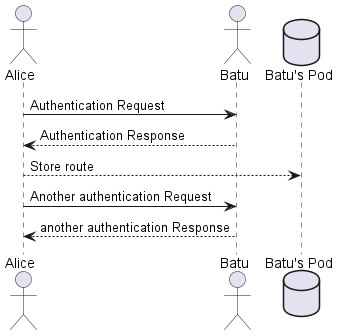

The diagram above was rendered by PlantUML. Its source (embedded in the PNG):
@startuml
actor Alice
actor Batu
database Pod as "Batu's Pod"
Alice -> Batu: Authentication Request
Batu --> Alice: Authentication Response
Alice  --> Pod: Store route
Alice ->Batu: Another authentication Request
Alice <-- Batu: another authentication Response
@enduml